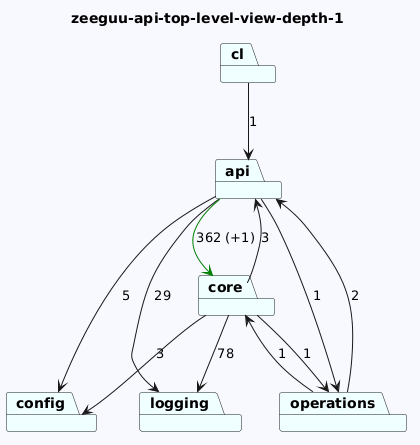

The diagram above was rendered by PlantUML. Its source (embedded in the PNG):
@startuml
skinparam backgroundColor GhostWhite
title zeeguu-api-top-level-view-depth-1
package "config" #Azure
package "cl" #Azure
package "api" #Azure
package "core" #Azure
package "logging" #Azure
package "operations" #Azure

"cl"-->"api"  : 1
"api"-->"config"  : 5
"api"-->"logging"  : 29
"api"-->"core" #Green : 362 (+1)
"api"-->"operations"  : 1
"core"-->"logging"  : 78
"core"-->"api"  : 3
"core"-->"config"  : 3
"core"-->"operations"  : 1

"operations"-->"api"  : 2
"operations"-->"core"  : 1
@enduml